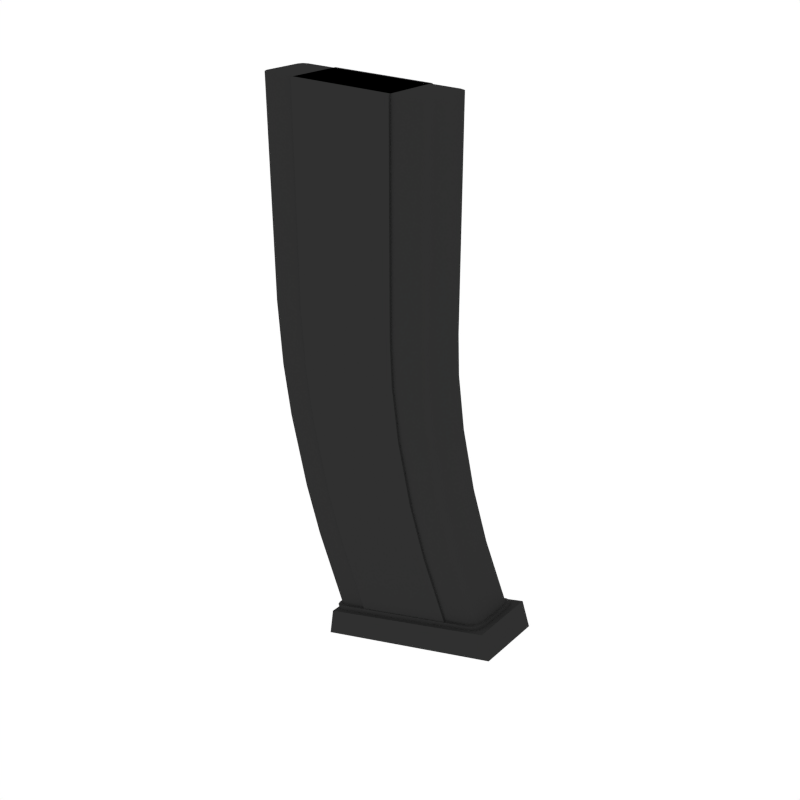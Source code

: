 # Source: Magazine_AR.blend  (saved by Blender 2.79.0; exported with 4.5.12 LTS)
import bpy
from mathutils import Matrix  # noqa: F401  (used for matrix-valued properties, if any)

bpy.ops.wm.read_factory_settings(use_empty=True)
scene = bpy.context.scene
scene.name = 'Scene'

# ---- collections
col_collection_1 = bpy.data.collections.new('Collection 1'); scene.collection.children.link(col_collection_1)

# ---- materials (node trees are filled in below, after node groups)
mat_black = bpy.data.materials.new('Black')
mat_black.alpha_threshold = 0.0
mat_black.diffuse_color = (0.0291, 0.0291, 0.0291, 1.0)
mat_black.roughness = 0.5
mat_grey = bpy.data.materials.new('Grey')
mat_grey.alpha_threshold = 0.0
mat_grey.diffuse_color = (0.1025, 0.1025, 0.1025, 1.0)
mat_grey.roughness = 0.5

# ---- node groups
ng_auto_smooth = bpy.data.node_groups.new('Auto Smooth', 'GeometryNodeTree')
_s = ng_auto_smooth.interface.new_socket(name='Geometry', in_out='OUTPUT', socket_type='NodeSocketGeometry')
_s = ng_auto_smooth.interface.new_socket(name='Geometry', in_out='INPUT', socket_type='NodeSocketGeometry')
_s = ng_auto_smooth.interface.new_socket(name='Angle', in_out='INPUT', socket_type='NodeSocketFloat')
_s.subtype = 'ANGLE'
_s.min_value = 0.0
_s.max_value = 3.142
ng_auto_smooth.is_modifier = True
_N = ng_auto_smooth.nodes; _L = ng_auto_smooth.links
n0 = _N.new('NodeGroupOutput'); n0.name = 'Group Output'; n0.location = (480, -100)
n1 = _N.new('NodeGroupInput'); n1.name = 'Group Input'; n1.location = (-420, -300)
n2 = _N.new('NodeGroupInput'); n2.name = 'Group Input.001'; n2.location = (-60, -100)
n3 = _N.new('GeometryNodeSetShadeSmooth'); n3.name = 'Set Shade Smooth'; n3.location = (120, -100)
n3.domain = 'EDGE'
n4 = _N.new('GeometryNodeSetShadeSmooth'); n4.name = 'Set Shade Smooth.001'; n4.location = (300, -100)
n5 = _N.new('GeometryNodeInputMeshEdgeAngle'); n5.name = 'Edge Angle'; n5.location = (-420, -220)
n6 = _N.new('GeometryNodeInputEdgeSmooth'); n6.name = 'Is Edge Smooth'; n6.location = (-60, -160)
n7 = _N.new('GeometryNodeInputShadeSmooth'); n7.name = 'Is Face Smooth'; n7.location = (-240, -340)
n8 = _N.new('FunctionNodeBooleanMath'); n8.name = 'Boolean Math'; n8.location = (-60, -220)
n9 = _N.new('FunctionNodeCompare'); n9.name = 'Compare'; n9.location = (-240, -180)
n9.operation = 'LESS_EQUAL'
_L.new(n5.outputs[0], n9.inputs[0])
_L.new(n4.outputs[0], n0.inputs[0])
_L.new(n1.outputs[1], n9.inputs[1])
_L.new(n9.outputs[0], n8.inputs[0])
_L.new(n7.outputs[0], n8.inputs[1])
_L.new(n2.outputs[0], n3.inputs[0])
_L.new(n6.outputs[0], n3.inputs[1])
_L.new(n3.outputs[0], n4.inputs[0])
_L.new(n8.outputs[0], n3.inputs[2])
n0.is_active_output = True

# ---- material node trees

# ---- world
world_world = bpy.data.worlds.new('World'); scene.world = world_world
world_world.color = (1.0, 1.0, 1.0)
world_world.use_sun_shadow = False
world_world.sun_shadow_jitter_overblur = 0.0
world_world.cycles.sampling_method = 'NONE'
world_world.cycles.sample_map_resolution = 256

# ---- meshes
me_cube_018 = bpy.data.meshes.new('Cube.018')
me_cube_018.from_pydata([(-0.03677, 0.01891, -0.1444), (0.03677, 0.01891, -0.1444), (0.08184, 0.01891, -0.3305), (0.01256, 0.01891, -0.3539), (0.03825, 0.01891, -0.1749), (0.04319, 0.01891, -0.211), (-0.02917, 0.01891, -0.2214), (-0.03431, 0.01891, -0.1853), (0.05288, 0.01891, -0.2533), (0.0641, 0.01891, -0.288), (-0.007027, 0.01891, -0.3052), (-0.01798, 0.01891, -0.2703), (0.03677, -0.01891, -0.1444), (-0.03677, -0.01891, -0.1444), (0.08184, -0.01891, -0.3305), (0.01256, -0.01891, -0.3539), (0.03825, -0.01891, -0.1749), (0.04319, -0.01891, -0.211), (-0.02917, -0.01891, -0.2214), (-0.03431, -0.01891, -0.1853), (0.05288, -0.01891, -0.2533), (0.0641, -0.01891, -0.288), (-0.007027, -0.01891, -0.3052), (-0.01798, -0.01891, -0.2703), (0.06339, 0.01213, -0.1444), (0.0576, 0.01723, -0.1444), (0.0617, 0.01574, -0.1444), (0.0576, -0.01734, -0.1444), (0.06339, -0.01224, -0.1444), (0.0617, -0.01584, -0.1444), (0.1068, 0.01213, -0.3214), (0.1013, 0.01723, -0.3232), (0.1052, 0.01574, -0.3219), (0.1013, -0.01734, -0.3232), (0.1068, -0.01224, -0.3214), (0.1052, -0.01584, -0.3219), (0.06939, 0.01213, -0.2072), (0.06363, 0.01723, -0.208), (0.0677, 0.01574, -0.2075), (0.05877, 0.01723, -0.1719), (0.06452, 0.01213, -0.1711), (0.06284, 0.01574, -0.1713), (0.06452, -0.01224, -0.1711), (0.05877, -0.01734, -0.1719), (0.06284, -0.01584, -0.1713), (0.06363, -0.01734, -0.208), (0.06939, -0.01224, -0.2072), (0.0677, -0.01584, -0.2075), (0.08985, 0.01213, -0.2818), (0.08421, 0.01723, -0.2832), (0.0882, 0.01574, -0.2822), (0.0729, 0.01723, -0.2485), (0.07854, 0.01213, -0.2471), (0.07689, 0.01574, -0.2475), (0.07854, -0.01224, -0.2471), (0.0729, -0.01734, -0.2485), (0.07689, -0.01584, -0.2475), (0.08421, -0.01734, -0.2832), (0.08985, -0.01224, -0.2818), (0.0882, -0.01584, -0.2822), (0.1089, 0.01439, -0.3207), (0.1034, 0.01948, -0.3225), (0.1073, 0.01799, -0.3212), (0.1034, -0.01959, -0.3225), (0.1089, -0.0145, -0.3207), (0.1073, -0.0181, -0.3212), (0.1051, 0.01948, -0.3273), (0.1105, 0.01439, -0.3255), (0.1089, 0.01799, -0.326), (0.1105, -0.0145, -0.3255), (0.1051, -0.01959, -0.3273), (0.1089, -0.0181, -0.326), (-0.0623, -0.01304, -0.1444), (-0.05742, -0.01734, -0.1444), (-0.06087, -0.01608, -0.1444), (-0.05742, 0.01723, -0.1444), (-0.0623, 0.01293, -0.1444), (-0.06087, 0.01597, -0.1444), (-0.007086, 0.01723, -0.3598), (-0.01167, 0.01293, -0.3614), (-0.01033, 0.01597, -0.3609), (-0.01167, -0.01304, -0.3614), (-0.007086, -0.01734, -0.3598), (-0.01033, -0.01608, -0.3609), (-0.05951, 0.01293, -0.189), (-0.05466, 0.01723, -0.1883), (-0.05809, 0.01597, -0.1888), (-0.04944, 0.01723, -0.2243), (-0.05429, 0.01293, -0.225), (-0.05287, 0.01597, -0.2248), (-0.05429, -0.01304, -0.225), (-0.04944, -0.01734, -0.2243), (-0.05287, -0.01608, -0.2248), (-0.05466, -0.01734, -0.1883), (-0.05951, -0.01304, -0.189), (-0.05809, -0.01608, -0.1888), (-0.04258, 0.01293, -0.2763), (-0.03784, 0.01723, -0.2751), (-0.04119, 0.01597, -0.2759), (-0.02698, 0.01723, -0.31), (-0.03172, 0.01293, -0.3111), (-0.03033, 0.01597, -0.3108), (-0.03172, -0.01304, -0.3111), (-0.02698, -0.01734, -0.31), (-0.03033, -0.01608, -0.3108), (-0.03784, -0.01734, -0.2751), (-0.04258, -0.01304, -0.2763), (-0.04119, -0.01608, -0.2759), (-0.009204, 0.01948, -0.3605), (-0.01379, 0.01518, -0.3621), (-0.01244, 0.01822, -0.3616), (-0.01379, -0.01529, -0.3621), (-0.009204, -0.01959, -0.3605), (-0.01244, -0.01833, -0.3616), (-0.01215, 0.01518, -0.3669), (-0.007565, 0.01948, -0.3654), (-0.0108, 0.01822, -0.3665), (-0.007565, -0.01959, -0.3654), (-0.01215, -0.01529, -0.3669), (-0.0108, -0.01833, -0.3665), (-0.03677, 0.01891, 1.649e-08), (0.03677, 0.01891, 1.649e-08), (0.03677, -0.01891, 1.649e-08), (-0.03677, -0.01891, 1.649e-08), (0.06339, 0.01213, 1.649e-08), (0.0576, 0.01723, 1.649e-08), (0.0617, 0.01574, 1.649e-08), (0.0576, -0.01734, 1.649e-08), (0.06339, -0.01224, 1.649e-08), (0.0617, -0.01584, 1.649e-08), (-0.0623, -0.01304, 1.649e-08), (-0.05742, -0.01734, 1.649e-08), (-0.06087, -0.01608, 1.649e-08), (-0.05742, 0.01723, 1.649e-08), (-0.0623, 0.01293, 1.649e-08), (-0.06087, 0.01597, 1.649e-08), (-0.01398, -0.02264, -0.3659), (-0.01706, -0.02264, -0.3866), (0.1141, -0.02264, -0.3213), (0.1202, -0.02264, -0.3388), (-0.01398, -5.458e-05, -0.3659), (-0.01398, 0.02253, -0.3659), (-0.01706, -5.458e-05, -0.3866), (-0.01706, 0.02253, -0.3866), (0.1141, -5.458e-05, -0.3213), (0.1141, 0.02253, -0.3213), (0.1202, -5.458e-05, -0.3388), (0.1202, 0.02253, -0.3388)], [], [(55, 105, 103, 57), (81, 79, 109, 111), (102, 100, 79, 81), (87, 37, 51, 97), (40, 42, 46, 36), (99, 49, 31, 78), (27, 73, 93, 43), (30, 34, 64, 60), (75, 25, 39, 85), (90, 88, 96, 106), (48, 58, 34, 30), (88, 90, 94, 84), (36, 46, 54, 52), (85, 39, 37, 87), (100, 102, 106, 96), (43, 93, 91, 45), (111, 109, 114, 118), (97, 51, 49, 99), (60, 64, 69, 67), (52, 54, 58, 48), (45, 91, 105, 55), (117, 119, 118, 114, 116, 115, 66, 68, 67, 69, 71, 70), (57, 103, 82, 33), (33, 82, 112, 63), (78, 31, 61, 108), (108, 61, 66, 115), (63, 112, 117, 70), (5, 8, 11, 6), (1, 4, 7, 0), (9, 2, 3, 10), (4, 5, 6, 7), (8, 9, 10, 11), (17, 18, 23, 20), (12, 13, 19, 16), (21, 22, 15, 14), (16, 19, 18, 17), (20, 23, 22, 21), (9, 8, 20, 21), (0, 7, 19, 13), (7, 6, 18, 19), (8, 5, 17, 20), (11, 10, 22, 23), (2, 9, 21, 14), (4, 1, 12, 16), (3, 2, 14, 15), (10, 3, 15, 22), (6, 11, 23, 18), (5, 4, 16, 17), (37, 39, 41, 38), (38, 41, 40, 36), (43, 45, 47, 44), (44, 47, 46, 42), (49, 51, 53, 50), (50, 53, 52, 48), (55, 57, 59, 56), (56, 59, 58, 54), (51, 37, 38, 53), (53, 38, 36, 52), (45, 55, 56, 47), (47, 56, 54, 46), (24, 40, 41, 26), (26, 41, 39, 25), (27, 43, 44, 29), (29, 44, 42, 28), (31, 49, 50, 32), (32, 50, 48, 30), (57, 33, 35, 59), (59, 35, 34, 58), (64, 34, 35, 65), (65, 35, 33, 63), (61, 31, 32, 62), (62, 32, 30, 60), (60, 67, 68, 62), (62, 68, 66, 61), (69, 64, 65, 71), (71, 65, 63, 70), (24, 28, 42, 40), (85, 87, 89, 86), (86, 89, 88, 84), (91, 93, 95, 92), (92, 95, 94, 90), (97, 99, 101, 98), (98, 101, 100, 96), (103, 105, 107, 104), (104, 107, 106, 102), (84, 76, 77, 86), (86, 77, 75, 85), (96, 88, 89, 98), (98, 89, 87, 97), (90, 106, 107, 92), (92, 107, 105, 91), (72, 94, 95, 74), (74, 95, 93, 73), (79, 100, 101, 80), (80, 101, 99, 78), (102, 81, 83, 104), (104, 83, 82, 103), (81, 111, 113, 83), (83, 113, 112, 82), (109, 79, 80, 110), (110, 80, 78, 108), (114, 109, 110, 116), (116, 110, 108, 115), (117, 112, 113, 119), (119, 113, 111, 118), (72, 76, 84, 94), (24, 26, 126, 124), (25, 75, 133, 125), (29, 28, 128, 129), (74, 73, 131, 132), (0, 13, 123, 120), (26, 25, 125, 126), (28, 24, 124, 128), (77, 76, 134, 135), (1, 0, 120, 121), (76, 72, 130, 134), (12, 1, 121, 122), (13, 12, 122, 123), (27, 29, 129, 127), (75, 77, 135, 133), (73, 27, 127, 131), (72, 74, 132, 130), (142, 146, 139, 137), (137, 139, 138, 136), (136, 140, 142, 137), (144, 138, 139, 146), (136, 138, 144, 140), (142, 143, 147, 146), (143, 141, 145, 147), (141, 143, 142, 140), (144, 146, 147, 145), (141, 140, 144, 145), (126, 125, 133, 135, 134, 130, 132, 131, 127, 129, 128, 124), (120, 123, 122, 121)])
me_cube_018.polygons.foreach_set('use_smooth', [True] * 134)
me_cube_018.materials.append(mat_black)
me_cube_018.materials.append(mat_grey)
me_cube_018.use_remesh_preserve_volume = False
me_cube_018.use_remesh_preserve_attributes = False
me_cube_018.use_mirror_vertex_groups = False
me_cube_018.update()

# ---- objects
ob_magazine_ar = bpy.data.objects.new('Magazine_AR', me_cube_018)

# ---- transforms, parenting, visibility, modifiers, constraints
ob_magazine_ar.location = (0.0, 0.0, 0.0)
ob_magazine_ar.lineart.crease_threshold = 0.0
_m = ob_magazine_ar.modifiers.new('Auto Smooth', 'NODES')
_m.node_group = ng_auto_smooth
_gi = [s.identifier for s in ng_auto_smooth.interface.items_tree if s.item_type == 'SOCKET' and s.in_out == 'INPUT']
_m[_gi[1]] = 0.5568  # Angle

# ---- collection membership
col_collection_1.objects.link(ob_magazine_ar)

# ---- scene / render settings (as saved in the file)
scene.frame_start = 1; scene.frame_end = 250; scene.frame_set(0)
scene.render.engine = 'CYCLES'
scene.render.resolution_x = 1000
scene.render.resolution_y = 1000
scene.render.dither_intensity = 0.0
scene.cycles.samples = 200
scene.cycles.sampling_pattern = 'TABULATED_SOBOL'
scene.cycles.light_sampling_threshold = 0.0
scene.cycles.use_adaptive_sampling = False
scene.cycles.use_light_tree = False
scene.cycles.caustics_reflective = False
scene.cycles.caustics_refractive = False
scene.cycles.blur_glossy = 0.0
scene.cycles.max_bounces = 2
scene.cycles.pixel_filter_type = 'GAUSSIAN'
scene.cycles.sample_clamp_indirect = 0.0
scene.view_settings.view_transform = 'Standard'
bpy.context.view_layer.update()

# ---- added for rendering (the .blend has no active camera): camera
cam_auto = bpy.data.cameras.new('AutoCamera')
cam_auto.lens = 50.0
cam_auto.sensor_width = 36.0
cam_auto.clip_end = 1000.0
ob_auto_camera = bpy.data.objects.new('AutoCamera', cam_auto)
scene.collection.objects.link(ob_auto_camera)
ob_auto_camera.location = (0.426752, -0.477405, 0.124913)
ob_auto_camera.rotation_euler = (1.09748, -7.21219e-08, 0.694738)
scene.camera = ob_auto_camera
bpy.context.view_layer.update()
